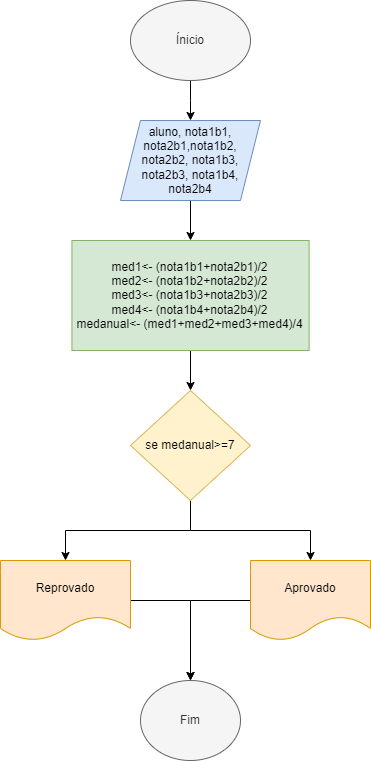

The diagram above was exported from draw.io. Its source (the exported page's mxGraphModel, read from the mxfile embedded in the PNG):
<mxGraphModel dx="794" dy="470" grid="1" gridSize="10" guides="1" tooltips="1" connect="1" arrows="1" fold="1" page="1" pageScale="1" pageWidth="827" pageHeight="1169" math="0" shadow="0">
  <root>
    <mxCell id="0" />
    <mxCell id="1" parent="0" />
    <mxCell id="I3VV-0gk0APbiotXl-MK-3" value="" style="edgeStyle=orthogonalEdgeStyle;rounded=0;orthogonalLoop=1;jettySize=auto;html=1;" edge="1" parent="1" source="I3VV-0gk0APbiotXl-MK-1">
      <mxGeometry relative="1" as="geometry">
        <mxPoint x="420" y="160" as="targetPoint" />
      </mxGeometry>
    </mxCell>
    <mxCell id="I3VV-0gk0APbiotXl-MK-1" value="Ínicio" style="ellipse;whiteSpace=wrap;html=1;fillColor=#f5f5f5;fontColor=#333333;strokeColor=#666666;" vertex="1" parent="1">
      <mxGeometry x="360" y="40" width="120" height="80" as="geometry" />
    </mxCell>
    <mxCell id="I3VV-0gk0APbiotXl-MK-9" style="edgeStyle=orthogonalEdgeStyle;rounded=0;orthogonalLoop=1;jettySize=auto;html=1;" edge="1" parent="1" source="I3VV-0gk0APbiotXl-MK-4" target="I3VV-0gk0APbiotXl-MK-7">
      <mxGeometry relative="1" as="geometry" />
    </mxCell>
    <mxCell id="I3VV-0gk0APbiotXl-MK-4" value="aluno, nota1b1, nota2b1,nota1b2, nota2b2, nota1b3, nota2b3, nota1b4, nota2b4" style="shape=parallelogram;perimeter=parallelogramPerimeter;whiteSpace=wrap;html=1;fixedSize=1;fillColor=#dae8fc;strokeColor=#6c8ebf;" vertex="1" parent="1">
      <mxGeometry x="350" y="160" width="140" height="80" as="geometry" />
    </mxCell>
    <mxCell id="I3VV-0gk0APbiotXl-MK-11" value="" style="edgeStyle=orthogonalEdgeStyle;rounded=0;orthogonalLoop=1;jettySize=auto;html=1;" edge="1" parent="1" source="I3VV-0gk0APbiotXl-MK-7" target="I3VV-0gk0APbiotXl-MK-10">
      <mxGeometry relative="1" as="geometry" />
    </mxCell>
    <mxCell id="I3VV-0gk0APbiotXl-MK-7" value="med1&amp;lt;- (nota1b1+nota2b1)/2&lt;br&gt;med2&amp;lt;- (nota1b2+nota2b2)/2&lt;br&gt;med3&amp;lt;- (nota1b3+nota2b3)/2&lt;br&gt;med4&amp;lt;- (nota1b4+nota2b4)/2&lt;br&gt;medanual&amp;lt;- (med1+med2+med3+med4)/4" style="rounded=0;whiteSpace=wrap;html=1;direction=south;fillColor=#d5e8d4;strokeColor=#82b366;" vertex="1" parent="1">
      <mxGeometry x="301.41" y="280" width="237.19" height="110" as="geometry" />
    </mxCell>
    <mxCell id="I3VV-0gk0APbiotXl-MK-21" style="edgeStyle=orthogonalEdgeStyle;rounded=0;orthogonalLoop=1;jettySize=auto;html=1;" edge="1" parent="1" source="I3VV-0gk0APbiotXl-MK-10" target="I3VV-0gk0APbiotXl-MK-14">
      <mxGeometry relative="1" as="geometry" />
    </mxCell>
    <mxCell id="I3VV-0gk0APbiotXl-MK-22" style="edgeStyle=orthogonalEdgeStyle;rounded=0;orthogonalLoop=1;jettySize=auto;html=1;" edge="1" parent="1" source="I3VV-0gk0APbiotXl-MK-10" target="I3VV-0gk0APbiotXl-MK-16">
      <mxGeometry relative="1" as="geometry" />
    </mxCell>
    <mxCell id="I3VV-0gk0APbiotXl-MK-10" value="se medanual&amp;gt;=7" style="rhombus;whiteSpace=wrap;html=1;rounded=0;fillColor=#fff2cc;strokeColor=#d6b656;" vertex="1" parent="1">
      <mxGeometry x="360" y="430" width="120" height="110" as="geometry" />
    </mxCell>
    <mxCell id="I3VV-0gk0APbiotXl-MK-25" style="edgeStyle=orthogonalEdgeStyle;rounded=0;orthogonalLoop=1;jettySize=auto;html=1;" edge="1" parent="1" source="I3VV-0gk0APbiotXl-MK-14" target="I3VV-0gk0APbiotXl-MK-23">
      <mxGeometry relative="1" as="geometry" />
    </mxCell>
    <mxCell id="I3VV-0gk0APbiotXl-MK-14" value="Reprovado" style="shape=document;whiteSpace=wrap;html=1;boundedLbl=1;rounded=0;fillColor=#ffe6cc;strokeColor=#d79b00;" vertex="1" parent="1">
      <mxGeometry x="230.01" y="600" width="129.99" height="80" as="geometry" />
    </mxCell>
    <mxCell id="I3VV-0gk0APbiotXl-MK-24" value="" style="edgeStyle=orthogonalEdgeStyle;rounded=0;orthogonalLoop=1;jettySize=auto;html=1;" edge="1" parent="1" source="I3VV-0gk0APbiotXl-MK-16" target="I3VV-0gk0APbiotXl-MK-23">
      <mxGeometry relative="1" as="geometry" />
    </mxCell>
    <mxCell id="I3VV-0gk0APbiotXl-MK-16" value="Aprovado" style="shape=document;whiteSpace=wrap;html=1;boundedLbl=1;fillColor=#ffe6cc;strokeColor=#d79b00;" vertex="1" parent="1">
      <mxGeometry x="480" y="600" width="120" height="80" as="geometry" />
    </mxCell>
    <mxCell id="I3VV-0gk0APbiotXl-MK-23" value="Fim" style="ellipse;whiteSpace=wrap;html=1;fillColor=#f5f5f5;fontColor=#333333;strokeColor=#666666;" vertex="1" parent="1">
      <mxGeometry x="370" y="720" width="100" height="80" as="geometry" />
    </mxCell>
  </root>
</mxGraphModel>